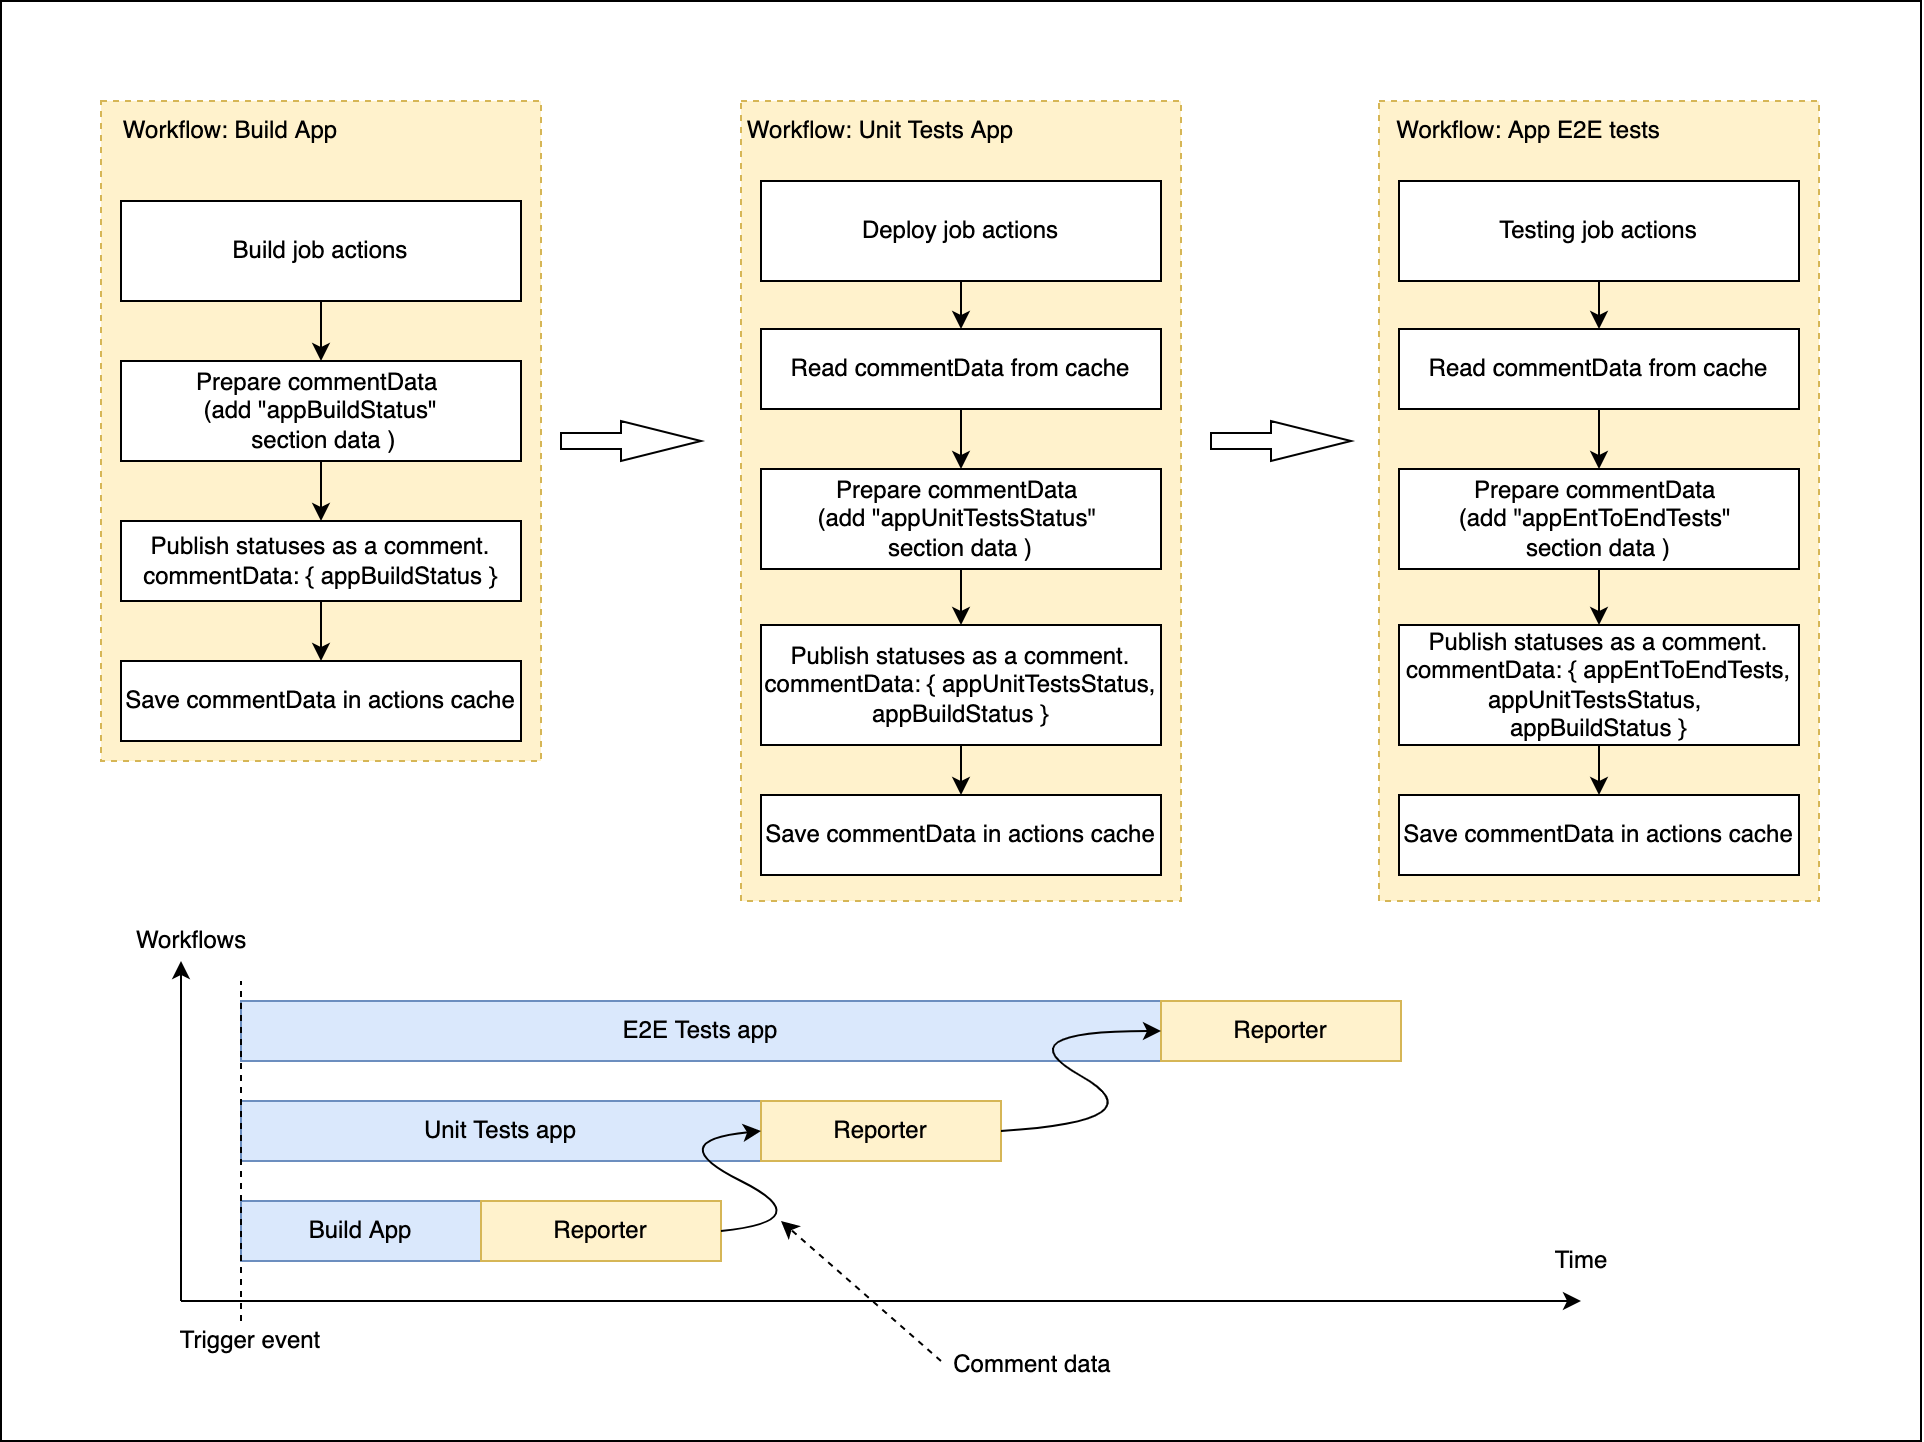

The diagram above was exported from draw.io. Its source (the exported page's mxGraphModel, read from the mxfile embedded in the PNG):
<mxGraphModel dx="2440" dy="974" grid="1" gridSize="10" guides="1" tooltips="1" connect="1" arrows="1" fold="1" page="1" pageScale="1" pageWidth="827" pageHeight="1169" math="0" shadow="0">
  <root>
    <mxCell id="0" />
    <mxCell id="1" parent="0" />
    <mxCell id="EUxRiLttrOyMCiHsuTI5-7" value="" style="rounded=0;whiteSpace=wrap;html=1;" vertex="1" parent="1">
      <mxGeometry x="-40" y="100" width="960" height="720" as="geometry" />
    </mxCell>
    <mxCell id="QrxhHRyTXuLwieu4kPVR-27" value="" style="rounded=0;whiteSpace=wrap;html=1;dashed=1;fillColor=#fff2cc;strokeColor=#d6b656;" parent="1" vertex="1">
      <mxGeometry x="649" y="150" width="220" height="400" as="geometry" />
    </mxCell>
    <mxCell id="QrxhHRyTXuLwieu4kPVR-25" value="" style="rounded=0;whiteSpace=wrap;html=1;dashed=1;fillColor=#fff2cc;strokeColor=#d6b656;" parent="1" vertex="1">
      <mxGeometry x="330" y="150" width="220" height="400" as="geometry" />
    </mxCell>
    <mxCell id="QrxhHRyTXuLwieu4kPVR-24" value="" style="rounded=0;whiteSpace=wrap;html=1;dashed=1;fillColor=#fff2cc;strokeColor=#d6b656;" parent="1" vertex="1">
      <mxGeometry x="10" y="150" width="220" height="330" as="geometry" />
    </mxCell>
    <mxCell id="QrxhHRyTXuLwieu4kPVR-31" style="edgeStyle=orthogonalEdgeStyle;rounded=0;orthogonalLoop=1;jettySize=auto;html=1;exitX=0.5;exitY=1;exitDx=0;exitDy=0;entryX=0.5;entryY=0;entryDx=0;entryDy=0;" parent="1" source="QrxhHRyTXuLwieu4kPVR-3" target="QrxhHRyTXuLwieu4kPVR-4" edge="1">
      <mxGeometry relative="1" as="geometry" />
    </mxCell>
    <mxCell id="QrxhHRyTXuLwieu4kPVR-3" value="Publish statuses as a comment.&lt;br&gt;commentData: { appBuildStatus }" style="rounded=0;whiteSpace=wrap;html=1;" parent="1" vertex="1">
      <mxGeometry x="20" y="360" width="200" height="40" as="geometry" />
    </mxCell>
    <mxCell id="QrxhHRyTXuLwieu4kPVR-4" value="Save commentData in actions cache" style="rounded=0;whiteSpace=wrap;html=1;" parent="1" vertex="1">
      <mxGeometry x="20" y="430" width="200" height="40" as="geometry" />
    </mxCell>
    <mxCell id="QrxhHRyTXuLwieu4kPVR-38" style="edgeStyle=orthogonalEdgeStyle;rounded=0;orthogonalLoop=1;jettySize=auto;html=1;exitX=0.5;exitY=1;exitDx=0;exitDy=0;entryX=0.5;entryY=0;entryDx=0;entryDy=0;" parent="1" source="QrxhHRyTXuLwieu4kPVR-12" target="QrxhHRyTXuLwieu4kPVR-13" edge="1">
      <mxGeometry relative="1" as="geometry" />
    </mxCell>
    <mxCell id="QrxhHRyTXuLwieu4kPVR-12" value="Publish statuses as a comment.&lt;br&gt;commentData: { appUnitTestsStatus, appBuildStatus }" style="rounded=0;whiteSpace=wrap;html=1;" parent="1" vertex="1">
      <mxGeometry x="340" y="412" width="200" height="60" as="geometry" />
    </mxCell>
    <mxCell id="QrxhHRyTXuLwieu4kPVR-13" value="Save commentData in actions cache" style="rounded=0;whiteSpace=wrap;html=1;" parent="1" vertex="1">
      <mxGeometry x="340" y="497" width="200" height="40" as="geometry" />
    </mxCell>
    <mxCell id="QrxhHRyTXuLwieu4kPVR-44" style="edgeStyle=orthogonalEdgeStyle;rounded=0;orthogonalLoop=1;jettySize=auto;html=1;exitX=0.5;exitY=1;exitDx=0;exitDy=0;entryX=0.5;entryY=0;entryDx=0;entryDy=0;" parent="1" source="QrxhHRyTXuLwieu4kPVR-15" target="QrxhHRyTXuLwieu4kPVR-22" edge="1">
      <mxGeometry relative="1" as="geometry" />
    </mxCell>
    <mxCell id="QrxhHRyTXuLwieu4kPVR-15" value="Read commentData from cache" style="rounded=0;whiteSpace=wrap;html=1;" parent="1" vertex="1">
      <mxGeometry x="340" y="264" width="200" height="40" as="geometry" />
    </mxCell>
    <mxCell id="QrxhHRyTXuLwieu4kPVR-42" style="edgeStyle=orthogonalEdgeStyle;rounded=0;orthogonalLoop=1;jettySize=auto;html=1;exitX=0.5;exitY=1;exitDx=0;exitDy=0;entryX=0.5;entryY=0;entryDx=0;entryDy=0;" parent="1" source="QrxhHRyTXuLwieu4kPVR-17" target="QrxhHRyTXuLwieu4kPVR-18" edge="1">
      <mxGeometry relative="1" as="geometry" />
    </mxCell>
    <mxCell id="QrxhHRyTXuLwieu4kPVR-17" value="Publish statuses as a comment.&lt;br&gt;commentData: { appEntToEndTests, appUnitTestsStatus, &lt;br&gt;appBuildStatus }" style="rounded=0;whiteSpace=wrap;html=1;" parent="1" vertex="1">
      <mxGeometry x="659" y="412" width="200" height="60" as="geometry" />
    </mxCell>
    <mxCell id="QrxhHRyTXuLwieu4kPVR-18" value="Save commentData in actions cache" style="rounded=0;whiteSpace=wrap;html=1;" parent="1" vertex="1">
      <mxGeometry x="659" y="497" width="200" height="40" as="geometry" />
    </mxCell>
    <mxCell id="QrxhHRyTXuLwieu4kPVR-47" style="edgeStyle=orthogonalEdgeStyle;rounded=0;orthogonalLoop=1;jettySize=auto;html=1;exitX=0.5;exitY=1;exitDx=0;exitDy=0;entryX=0.5;entryY=0;entryDx=0;entryDy=0;" parent="1" source="QrxhHRyTXuLwieu4kPVR-19" target="QrxhHRyTXuLwieu4kPVR-23" edge="1">
      <mxGeometry relative="1" as="geometry" />
    </mxCell>
    <mxCell id="QrxhHRyTXuLwieu4kPVR-19" value="Read commentData from cache" style="rounded=0;whiteSpace=wrap;html=1;" parent="1" vertex="1">
      <mxGeometry x="659" y="264" width="200" height="40" as="geometry" />
    </mxCell>
    <mxCell id="QrxhHRyTXuLwieu4kPVR-29" style="edgeStyle=orthogonalEdgeStyle;rounded=0;orthogonalLoop=1;jettySize=auto;html=1;exitX=0.5;exitY=1;exitDx=0;exitDy=0;entryX=0.5;entryY=0;entryDx=0;entryDy=0;" parent="1" source="QrxhHRyTXuLwieu4kPVR-20" target="QrxhHRyTXuLwieu4kPVR-3" edge="1">
      <mxGeometry relative="1" as="geometry" />
    </mxCell>
    <mxCell id="QrxhHRyTXuLwieu4kPVR-20" value="Prepare commentData &lt;br&gt;(add &quot;appBuildStatus&quot;&lt;br&gt;&amp;nbsp;section data )" style="rounded=0;whiteSpace=wrap;html=1;" parent="1" vertex="1">
      <mxGeometry x="20" y="280" width="200" height="50" as="geometry" />
    </mxCell>
    <mxCell id="QrxhHRyTXuLwieu4kPVR-45" style="edgeStyle=orthogonalEdgeStyle;rounded=0;orthogonalLoop=1;jettySize=auto;html=1;exitX=0.5;exitY=1;exitDx=0;exitDy=0;entryX=0.5;entryY=0;entryDx=0;entryDy=0;" parent="1" source="QrxhHRyTXuLwieu4kPVR-22" target="QrxhHRyTXuLwieu4kPVR-12" edge="1">
      <mxGeometry relative="1" as="geometry" />
    </mxCell>
    <mxCell id="QrxhHRyTXuLwieu4kPVR-22" value="Prepare commentData &lt;br&gt;(add &quot;appUnitTestsStatus&quot; &lt;br&gt;section data )" style="rounded=0;whiteSpace=wrap;html=1;" parent="1" vertex="1">
      <mxGeometry x="340" y="334" width="200" height="50" as="geometry" />
    </mxCell>
    <mxCell id="QrxhHRyTXuLwieu4kPVR-49" style="edgeStyle=orthogonalEdgeStyle;rounded=0;orthogonalLoop=1;jettySize=auto;html=1;exitX=0.5;exitY=1;exitDx=0;exitDy=0;entryX=0.5;entryY=0;entryDx=0;entryDy=0;" parent="1" source="QrxhHRyTXuLwieu4kPVR-23" target="QrxhHRyTXuLwieu4kPVR-17" edge="1">
      <mxGeometry relative="1" as="geometry" />
    </mxCell>
    <mxCell id="QrxhHRyTXuLwieu4kPVR-23" value="Prepare commentData &lt;br&gt;(add &quot;appEntToEndTests&quot; &lt;br&gt;section data )" style="rounded=0;whiteSpace=wrap;html=1;" parent="1" vertex="1">
      <mxGeometry x="659" y="334" width="200" height="50" as="geometry" />
    </mxCell>
    <mxCell id="QrxhHRyTXuLwieu4kPVR-52" value="Workflow: Build App" style="text;html=1;strokeColor=none;fillColor=none;align=center;verticalAlign=middle;whiteSpace=wrap;rounded=0;" parent="1" vertex="1">
      <mxGeometry x="10" y="150" width="130" height="30" as="geometry" />
    </mxCell>
    <mxCell id="QrxhHRyTXuLwieu4kPVR-53" value="Workflow: Unit Tests App" style="text;html=1;strokeColor=none;fillColor=none;align=center;verticalAlign=middle;whiteSpace=wrap;rounded=0;" parent="1" vertex="1">
      <mxGeometry x="330" y="150" width="140" height="30" as="geometry" />
    </mxCell>
    <mxCell id="QrxhHRyTXuLwieu4kPVR-54" value="Workflow: App E2E tests" style="text;html=1;strokeColor=none;fillColor=none;align=center;verticalAlign=middle;whiteSpace=wrap;rounded=0;" parent="1" vertex="1">
      <mxGeometry x="649" y="150" width="150" height="30" as="geometry" />
    </mxCell>
    <mxCell id="9RRiOR5SpwTa4IR0bmjb-2" style="edgeStyle=orthogonalEdgeStyle;rounded=0;orthogonalLoop=1;jettySize=auto;html=1;exitX=0.5;exitY=1;exitDx=0;exitDy=0;entryX=0.5;entryY=0;entryDx=0;entryDy=0;" parent="1" source="9RRiOR5SpwTa4IR0bmjb-1" target="QrxhHRyTXuLwieu4kPVR-20" edge="1">
      <mxGeometry relative="1" as="geometry" />
    </mxCell>
    <mxCell id="9RRiOR5SpwTa4IR0bmjb-1" value="Build job actions" style="rounded=0;whiteSpace=wrap;html=1;" parent="1" vertex="1">
      <mxGeometry x="20" y="200" width="200" height="50" as="geometry" />
    </mxCell>
    <mxCell id="9RRiOR5SpwTa4IR0bmjb-4" style="edgeStyle=orthogonalEdgeStyle;rounded=0;orthogonalLoop=1;jettySize=auto;html=1;exitX=0.5;exitY=1;exitDx=0;exitDy=0;entryX=0.5;entryY=0;entryDx=0;entryDy=0;" parent="1" source="9RRiOR5SpwTa4IR0bmjb-3" target="QrxhHRyTXuLwieu4kPVR-15" edge="1">
      <mxGeometry relative="1" as="geometry" />
    </mxCell>
    <mxCell id="9RRiOR5SpwTa4IR0bmjb-3" value="Deploy job actions" style="rounded=0;whiteSpace=wrap;html=1;" parent="1" vertex="1">
      <mxGeometry x="340" y="190" width="200" height="50" as="geometry" />
    </mxCell>
    <mxCell id="9RRiOR5SpwTa4IR0bmjb-6" style="edgeStyle=orthogonalEdgeStyle;rounded=0;orthogonalLoop=1;jettySize=auto;html=1;exitX=0.5;exitY=1;exitDx=0;exitDy=0;entryX=0.5;entryY=0;entryDx=0;entryDy=0;" parent="1" source="9RRiOR5SpwTa4IR0bmjb-5" target="QrxhHRyTXuLwieu4kPVR-19" edge="1">
      <mxGeometry relative="1" as="geometry" />
    </mxCell>
    <mxCell id="9RRiOR5SpwTa4IR0bmjb-5" value="Testing job actions" style="rounded=0;whiteSpace=wrap;html=1;" parent="1" vertex="1">
      <mxGeometry x="659" y="190" width="200" height="50" as="geometry" />
    </mxCell>
    <mxCell id="9RRiOR5SpwTa4IR0bmjb-7" value="" style="html=1;shadow=0;dashed=0;align=center;verticalAlign=middle;shape=mxgraph.arrows2.arrow;dy=0.6;dx=40;notch=0;" parent="1" vertex="1">
      <mxGeometry x="240" y="310" width="70" height="20" as="geometry" />
    </mxCell>
    <mxCell id="9RRiOR5SpwTa4IR0bmjb-9" value="" style="html=1;shadow=0;dashed=0;align=center;verticalAlign=middle;shape=mxgraph.arrows2.arrow;dy=0.6;dx=40;notch=0;" parent="1" vertex="1">
      <mxGeometry x="565" y="310" width="70" height="20" as="geometry" />
    </mxCell>
    <mxCell id="9RRiOR5SpwTa4IR0bmjb-10" value="" style="endArrow=classic;html=1;rounded=0;" parent="1" edge="1">
      <mxGeometry width="50" height="50" relative="1" as="geometry">
        <mxPoint x="50" y="750" as="sourcePoint" />
        <mxPoint x="750" y="750" as="targetPoint" />
      </mxGeometry>
    </mxCell>
    <mxCell id="9RRiOR5SpwTa4IR0bmjb-11" value="Time" style="text;html=1;align=center;verticalAlign=middle;resizable=0;points=[];autosize=1;strokeColor=none;fillColor=none;" parent="1" vertex="1">
      <mxGeometry x="730" y="720" width="40" height="20" as="geometry" />
    </mxCell>
    <mxCell id="9RRiOR5SpwTa4IR0bmjb-12" value="Build App" style="rounded=0;whiteSpace=wrap;html=1;fillColor=#dae8fc;strokeColor=#6c8ebf;" parent="1" vertex="1">
      <mxGeometry x="80" y="700" width="120" height="30" as="geometry" />
    </mxCell>
    <mxCell id="9RRiOR5SpwTa4IR0bmjb-13" value="Reporter" style="rounded=0;whiteSpace=wrap;html=1;fillColor=#fff2cc;strokeColor=#d6b656;" parent="1" vertex="1">
      <mxGeometry x="200" y="700" width="120" height="30" as="geometry" />
    </mxCell>
    <mxCell id="9RRiOR5SpwTa4IR0bmjb-14" value="Unit Tests app" style="rounded=0;whiteSpace=wrap;html=1;fillColor=#dae8fc;strokeColor=#6c8ebf;" parent="1" vertex="1">
      <mxGeometry x="80" y="650" width="260" height="30" as="geometry" />
    </mxCell>
    <mxCell id="9RRiOR5SpwTa4IR0bmjb-15" value="Reporter" style="rounded=0;whiteSpace=wrap;html=1;fillColor=#fff2cc;strokeColor=#d6b656;" parent="1" vertex="1">
      <mxGeometry x="340" y="650" width="120" height="30" as="geometry" />
    </mxCell>
    <mxCell id="9RRiOR5SpwTa4IR0bmjb-16" value="E2E Tests app" style="rounded=0;whiteSpace=wrap;html=1;fillColor=#dae8fc;strokeColor=#6c8ebf;" parent="1" vertex="1">
      <mxGeometry x="80" y="600" width="460" height="30" as="geometry" />
    </mxCell>
    <mxCell id="9RRiOR5SpwTa4IR0bmjb-17" value="Reporter" style="rounded=0;whiteSpace=wrap;html=1;fillColor=#fff2cc;strokeColor=#d6b656;" parent="1" vertex="1">
      <mxGeometry x="540" y="600" width="120" height="30" as="geometry" />
    </mxCell>
    <mxCell id="9RRiOR5SpwTa4IR0bmjb-18" value="" style="endArrow=classic;html=1;rounded=0;" parent="1" edge="1">
      <mxGeometry width="50" height="50" relative="1" as="geometry">
        <mxPoint x="50" y="750" as="sourcePoint" />
        <mxPoint x="50" y="580" as="targetPoint" />
      </mxGeometry>
    </mxCell>
    <mxCell id="9RRiOR5SpwTa4IR0bmjb-19" value="Workflows" style="text;html=1;align=center;verticalAlign=middle;resizable=0;points=[];autosize=1;strokeColor=none;fillColor=none;" parent="1" vertex="1">
      <mxGeometry x="20" y="560" width="70" height="20" as="geometry" />
    </mxCell>
    <mxCell id="EUxRiLttrOyMCiHsuTI5-1" value="" style="curved=1;endArrow=classic;html=1;rounded=0;exitX=1;exitY=0.5;exitDx=0;exitDy=0;entryX=0;entryY=0.5;entryDx=0;entryDy=0;" edge="1" parent="1" source="9RRiOR5SpwTa4IR0bmjb-13" target="9RRiOR5SpwTa4IR0bmjb-15">
      <mxGeometry width="50" height="50" relative="1" as="geometry">
        <mxPoint x="360" y="740" as="sourcePoint" />
        <mxPoint x="410" y="690" as="targetPoint" />
        <Array as="points">
          <mxPoint x="370" y="710" />
          <mxPoint x="290" y="670" />
        </Array>
      </mxGeometry>
    </mxCell>
    <mxCell id="EUxRiLttrOyMCiHsuTI5-2" value="" style="curved=1;endArrow=classic;html=1;rounded=0;exitX=1;exitY=0.5;exitDx=0;exitDy=0;entryX=0;entryY=0.5;entryDx=0;entryDy=0;" edge="1" parent="1" source="9RRiOR5SpwTa4IR0bmjb-15" target="9RRiOR5SpwTa4IR0bmjb-17">
      <mxGeometry width="50" height="50" relative="1" as="geometry">
        <mxPoint x="380" y="650" as="sourcePoint" />
        <mxPoint x="430" y="600" as="targetPoint" />
        <Array as="points">
          <mxPoint x="540" y="660" />
          <mxPoint x="460" y="615" />
        </Array>
      </mxGeometry>
    </mxCell>
    <mxCell id="EUxRiLttrOyMCiHsuTI5-3" value="" style="endArrow=none;html=1;rounded=0;dashed=1;" edge="1" parent="1">
      <mxGeometry width="50" height="50" relative="1" as="geometry">
        <mxPoint x="80" y="760" as="sourcePoint" />
        <mxPoint x="80" y="590" as="targetPoint" />
      </mxGeometry>
    </mxCell>
    <mxCell id="EUxRiLttrOyMCiHsuTI5-4" value="Trigger event" style="text;html=1;strokeColor=none;fillColor=none;align=center;verticalAlign=middle;whiteSpace=wrap;rounded=0;" vertex="1" parent="1">
      <mxGeometry x="30" y="755" width="110" height="30" as="geometry" />
    </mxCell>
    <mxCell id="EUxRiLttrOyMCiHsuTI5-5" value="" style="endArrow=classic;html=1;rounded=0;dashed=1;" edge="1" parent="1">
      <mxGeometry width="50" height="50" relative="1" as="geometry">
        <mxPoint x="430" y="780" as="sourcePoint" />
        <mxPoint x="350" y="710" as="targetPoint" />
      </mxGeometry>
    </mxCell>
    <mxCell id="EUxRiLttrOyMCiHsuTI5-6" value="Comment data" style="text;html=1;strokeColor=none;fillColor=none;align=center;verticalAlign=middle;whiteSpace=wrap;rounded=0;" vertex="1" parent="1">
      <mxGeometry x="421" y="767" width="110" height="30" as="geometry" />
    </mxCell>
  </root>
</mxGraphModel>